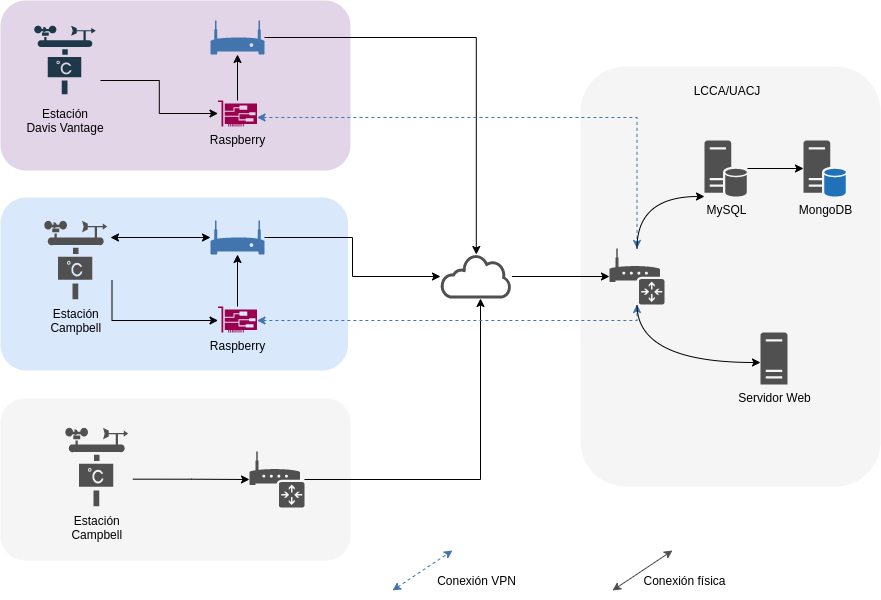

The diagram above was exported from draw.io. Its source (the exported page's mxGraphModel, read from the mxfile embedded in the PNG):
<mxGraphModel dx="827" dy="778" grid="1" gridSize="10" guides="1" tooltips="1" connect="1" arrows="1" fold="1" page="1" pageScale="1" pageWidth="850" pageHeight="1100" math="0" shadow="0">
  <root>
    <mxCell id="0" />
    <mxCell id="1" parent="0" />
    <mxCell id="104" value="" style="rounded=1;whiteSpace=wrap;html=1;fillColor=#f5f5f5;fontColor=#333333;strokeColor=none;" parent="1" vertex="1">
      <mxGeometry x="40" y="648" width="350" height="162" as="geometry" />
    </mxCell>
    <mxCell id="118" value="" style="rounded=1;whiteSpace=wrap;html=1;fillColor=#e1d5e7;fontStyle=1;strokeColor=none;" parent="1" vertex="1">
      <mxGeometry x="40" y="250" width="350" height="170" as="geometry" />
    </mxCell>
    <mxCell id="116" value="" style="rounded=1;whiteSpace=wrap;html=1;fillColor=#dae8fc;fontStyle=1;strokeColor=none;" parent="1" vertex="1">
      <mxGeometry x="40" y="447" width="347.5" height="173" as="geometry" />
    </mxCell>
    <mxCell id="102" value="" style="rounded=1;whiteSpace=wrap;html=1;fillColor=#f5f5f5;fontColor=#333333;strokeColor=none;" parent="1" vertex="1">
      <mxGeometry x="620" y="316" width="300" height="420" as="geometry" />
    </mxCell>
    <mxCell id="120" style="edgeStyle=orthogonalEdgeStyle;rounded=0;orthogonalLoop=1;jettySize=auto;html=1;startArrow=none;startFill=0;" parent="1" source="9" target="7" edge="1">
      <mxGeometry relative="1" as="geometry" />
    </mxCell>
    <mxCell id="119" style="edgeStyle=orthogonalEdgeStyle;rounded=0;orthogonalLoop=1;jettySize=auto;html=1;startArrow=none;startFill=0;" parent="1" source="18" target="7" edge="1">
      <mxGeometry relative="1" as="geometry" />
    </mxCell>
    <mxCell id="111" style="edgeStyle=elbowEdgeStyle;rounded=0;orthogonalLoop=1;jettySize=auto;html=1;startArrow=none;startFill=0;" parent="1" source="20" target="7" edge="1">
      <mxGeometry relative="1" as="geometry">
        <Array as="points">
          <mxPoint x="520" y="590" />
          <mxPoint x="520" y="630" />
        </Array>
      </mxGeometry>
    </mxCell>
    <mxCell id="123" style="edgeStyle=orthogonalEdgeStyle;rounded=0;orthogonalLoop=1;jettySize=auto;html=1;" parent="1" source="3" target="122" edge="1">
      <mxGeometry relative="1" as="geometry" />
    </mxCell>
    <mxCell id="3" value="MySQL" style="pointerEvents=1;shadow=0;dashed=0;html=1;strokeColor=none;labelPosition=center;verticalLabelPosition=bottom;verticalAlign=top;outlineConnect=0;align=center;shape=mxgraph.office.servers.database_server;fillColor=#505050;" parent="1" vertex="1">
      <mxGeometry x="744" y="390" width="43" height="56" as="geometry" />
    </mxCell>
    <mxCell id="4" value="Servidor Web" style="pointerEvents=1;shadow=0;dashed=0;html=1;strokeColor=none;labelPosition=center;verticalLabelPosition=bottom;verticalAlign=top;outlineConnect=0;align=center;shape=mxgraph.office.servers.server_generic;fillColor=#505050;" parent="1" vertex="1">
      <mxGeometry x="800" y="582" width="27" height="52" as="geometry" />
    </mxCell>
    <mxCell id="136" style="edgeStyle=orthogonalEdgeStyle;curved=1;rounded=0;orthogonalLoop=1;jettySize=auto;html=1;" parent="1" source="7" target="133" edge="1">
      <mxGeometry relative="1" as="geometry" />
    </mxCell>
    <mxCell id="7" value="" style="pointerEvents=1;shadow=0;dashed=0;html=1;strokeColor=none;fillColor=#505050;labelPosition=center;verticalLabelPosition=bottom;outlineConnect=0;verticalAlign=top;align=center;shape=mxgraph.office.clouds.cloud;" parent="1" vertex="1">
      <mxGeometry x="480" y="504" width="71.5" height="44" as="geometry" />
    </mxCell>
    <mxCell id="9" value="" style="pointerEvents=1;shadow=0;dashed=0;html=1;strokeColor=none;labelPosition=center;verticalLabelPosition=bottom;verticalAlign=top;outlineConnect=0;align=center;shape=mxgraph.office.devices.modem;fillColor=#4274AD;" parent="1" vertex="1">
      <mxGeometry x="250" y="270" width="54" height="34" as="geometry" />
    </mxCell>
    <mxCell id="125" style="edgeStyle=orthogonalEdgeStyle;rounded=0;orthogonalLoop=1;jettySize=auto;html=1;" parent="1" source="151" target="9" edge="1">
      <mxGeometry relative="1" as="geometry">
        <mxPoint x="277" y="350" as="sourcePoint" />
      </mxGeometry>
    </mxCell>
    <mxCell id="138" style="edgeStyle=elbowEdgeStyle;rounded=0;orthogonalLoop=1;jettySize=auto;html=1;dashed=1;startArrow=classic;startFill=1;strokeColor=#4274AD;elbow=vertical;" parent="1" source="151" target="133" edge="1">
      <mxGeometry relative="1" as="geometry">
        <Array as="points">
          <mxPoint x="550" y="367" />
          <mxPoint x="510" y="367" />
        </Array>
        <mxPoint x="294" y="367" as="sourcePoint" />
      </mxGeometry>
    </mxCell>
    <mxCell id="127" style="edgeStyle=orthogonalEdgeStyle;rounded=0;orthogonalLoop=1;jettySize=auto;html=1;exitX=1;exitY=0.75;exitDx=0;exitDy=0;" parent="1" source="15" target="149" edge="1">
      <mxGeometry relative="1" as="geometry">
        <mxPoint x="260" y="565" as="targetPoint" />
        <Array as="points">
          <mxPoint x="152" y="570" />
        </Array>
      </mxGeometry>
    </mxCell>
    <mxCell id="153" style="edgeStyle=none;html=1;startArrow=classic;startFill=1;endArrow=classic;endFill=1;" edge="1" parent="1" target="18">
      <mxGeometry relative="1" as="geometry">
        <mxPoint x="150" y="487" as="sourcePoint" />
      </mxGeometry>
    </mxCell>
    <mxCell id="15" value="Estación&#10;Campbell" style="shape=image;verticalLabelPosition=bottom;verticalAlign=top;imageAspect=0;image=data:image/svg+xml,(base64 omitted: 2252 chars)" parent="1" vertex="1">
      <mxGeometry x="80" y="470" width="71.5" height="80" as="geometry" />
    </mxCell>
    <mxCell id="18" value="" style="pointerEvents=1;shadow=0;dashed=0;html=1;strokeColor=none;labelPosition=center;verticalLabelPosition=bottom;verticalAlign=top;outlineConnect=0;align=center;shape=mxgraph.office.devices.modem;fillColor=#4274AD;" parent="1" vertex="1">
      <mxGeometry x="250" y="470" width="54" height="34" as="geometry" />
    </mxCell>
    <mxCell id="20" value="" style="pointerEvents=1;shadow=0;dashed=0;html=1;strokeColor=none;labelPosition=center;verticalLabelPosition=bottom;verticalAlign=top;outlineConnect=0;align=center;shape=mxgraph.office.devices.router;fillColor=#505050;" parent="1" vertex="1">
      <mxGeometry x="289" y="701" width="55" height="56" as="geometry" />
    </mxCell>
    <mxCell id="129" style="edgeStyle=orthogonalEdgeStyle;rounded=0;orthogonalLoop=1;jettySize=auto;html=1;exitX=0.998;exitY=0.646;exitDx=0;exitDy=0;exitPerimeter=0;" parent="1" source="21" target="20" edge="1">
      <mxGeometry relative="1" as="geometry" />
    </mxCell>
    <mxCell id="21" value="Estación&#10;Campbell" style="shape=image;verticalLabelPosition=bottom;verticalAlign=top;imageAspect=0;image=data:image/svg+xml,(base64 omitted: 2252 chars)" parent="1" vertex="1">
      <mxGeometry x="101" y="677" width="71.5" height="80" as="geometry" />
    </mxCell>
    <mxCell id="103" value="LCCA/UACJ" style="text;html=1;strokeColor=none;fillColor=none;align=center;verticalAlign=middle;whiteSpace=wrap;rounded=0;" parent="1" vertex="1">
      <mxGeometry x="747" y="330" width="40" height="20" as="geometry" />
    </mxCell>
    <mxCell id="126" style="edgeStyle=orthogonalEdgeStyle;rounded=0;orthogonalLoop=1;jettySize=auto;html=1;exitX=1;exitY=0.75;exitDx=0;exitDy=0;" parent="1" source="112" target="151" edge="1">
      <mxGeometry relative="1" as="geometry">
        <mxPoint x="260" y="367" as="targetPoint" />
      </mxGeometry>
    </mxCell>
    <mxCell id="112" value="Estación&#10;Davis Vantage" style="shape=image;verticalLabelPosition=bottom;verticalAlign=top;imageAspect=0;aspect=fixed;image=data:image/svg+xml,(base64 omitted: 2252 chars)" parent="1" vertex="1">
      <mxGeometry x="70" y="270" width="70" height="80" as="geometry" />
    </mxCell>
    <mxCell id="137" style="edgeStyle=elbowEdgeStyle;rounded=0;orthogonalLoop=1;jettySize=auto;html=1;strokeColor=#4274AD;dashed=1;startArrow=classic;startFill=1;elbow=vertical;" parent="1" source="149" target="133" edge="1">
      <mxGeometry relative="1" as="geometry">
        <Array as="points">
          <mxPoint x="390" y="570" />
          <mxPoint x="420" y="560" />
          <mxPoint x="480" y="590" />
          <mxPoint x="480" y="560" />
          <mxPoint x="620" y="590" />
          <mxPoint x="660" y="565" />
        </Array>
        <mxPoint x="294" y="565" as="sourcePoint" />
      </mxGeometry>
    </mxCell>
    <mxCell id="122" value="MongoDB" style="pointerEvents=1;shadow=0;dashed=0;html=1;strokeColor=none;fillColor=#505050;labelPosition=center;verticalLabelPosition=bottom;verticalAlign=top;outlineConnect=0;align=center;shape=mxgraph.office.servers.database_server_blue;" parent="1" vertex="1">
      <mxGeometry x="843" y="390" width="43" height="56" as="geometry" />
    </mxCell>
    <mxCell id="134" style="edgeStyle=orthogonalEdgeStyle;curved=1;rounded=0;orthogonalLoop=1;jettySize=auto;html=1;" parent="1" source="133" target="3" edge="1">
      <mxGeometry relative="1" as="geometry">
        <Array as="points">
          <mxPoint x="677" y="446" />
        </Array>
      </mxGeometry>
    </mxCell>
    <mxCell id="135" style="edgeStyle=orthogonalEdgeStyle;curved=1;rounded=0;orthogonalLoop=1;jettySize=auto;html=1;" parent="1" source="133" target="4" edge="1">
      <mxGeometry relative="1" as="geometry">
        <Array as="points">
          <mxPoint x="677" y="612" />
        </Array>
      </mxGeometry>
    </mxCell>
    <mxCell id="133" value="" style="pointerEvents=1;shadow=0;dashed=0;html=1;strokeColor=none;labelPosition=center;verticalLabelPosition=bottom;verticalAlign=top;outlineConnect=0;align=center;shape=mxgraph.office.devices.router;fillColor=#505050;" parent="1" vertex="1">
      <mxGeometry x="649" y="498" width="55" height="56" as="geometry" />
    </mxCell>
    <mxCell id="139" value="" style="endArrow=classic;startArrow=classic;html=1;dashed=1;strokeColor=#4274AD;" parent="1" edge="1">
      <mxGeometry width="50" height="50" relative="1" as="geometry">
        <mxPoint x="432" y="840" as="sourcePoint" />
        <mxPoint x="492" y="800" as="targetPoint" />
      </mxGeometry>
    </mxCell>
    <mxCell id="140" value="Conexión VPN" style="text;html=1;align=center;verticalAlign=middle;resizable=0;points=[];autosize=1;" parent="1" vertex="1">
      <mxGeometry x="470.75" y="820" width="90" height="20" as="geometry" />
    </mxCell>
    <mxCell id="142" value="" style="endArrow=classic;startArrow=classic;html=1;strokeColor=#505050;" parent="1" edge="1">
      <mxGeometry width="50" height="50" relative="1" as="geometry">
        <mxPoint x="652" y="840" as="sourcePoint" />
        <mxPoint x="712" y="800" as="targetPoint" />
      </mxGeometry>
    </mxCell>
    <mxCell id="143" value="Conexión física" style="text;html=1;align=center;verticalAlign=middle;resizable=0;points=[];autosize=1;" parent="1" vertex="1">
      <mxGeometry x="674" y="820" width="100" height="20" as="geometry" />
    </mxCell>
    <mxCell id="150" style="edgeStyle=none;html=1;" parent="1" source="149" target="18" edge="1">
      <mxGeometry relative="1" as="geometry" />
    </mxCell>
    <mxCell id="149" value="Raspberry" style="sketch=0;pointerEvents=1;shadow=0;dashed=0;html=1;strokeColor=none;fillColor=#99004D;labelPosition=center;verticalLabelPosition=bottom;verticalAlign=top;outlineConnect=0;align=center;shape=mxgraph.office.devices.nic;" parent="1" vertex="1">
      <mxGeometry x="257.5" y="556" width="39" height="26" as="geometry" />
    </mxCell>
    <mxCell id="151" value="Raspberry" style="sketch=0;pointerEvents=1;shadow=0;dashed=0;html=1;strokeColor=none;fillColor=#99004D;labelPosition=center;verticalLabelPosition=bottom;verticalAlign=top;outlineConnect=0;align=center;shape=mxgraph.office.devices.nic;" parent="1" vertex="1">
      <mxGeometry x="257.5" y="350" width="39" height="26" as="geometry" />
    </mxCell>
  </root>
</mxGraphModel>